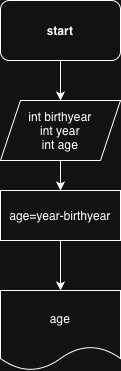

The diagram above was exported from draw.io. Its source (the exported page's mxGraphModel, read from the mxfile embedded in the PNG):
<mxGraphModel dx="786" dy="552" grid="1" gridSize="10" guides="1" tooltips="1" connect="1" arrows="1" fold="1" page="1" pageScale="1" pageWidth="827" pageHeight="1169" math="0" shadow="0">
  <root>
    <mxCell id="0" />
    <mxCell id="1" parent="0" />
    <mxCell id="l9Kgc_4FAk7qXu775FuY-7" style="edgeStyle=orthogonalEdgeStyle;rounded=0;orthogonalLoop=1;jettySize=auto;html=1;exitX=0.5;exitY=1;exitDx=0;exitDy=0;" edge="1" parent="1" source="l9Kgc_4FAk7qXu775FuY-2" target="l9Kgc_4FAk7qXu775FuY-3">
      <mxGeometry relative="1" as="geometry" />
    </mxCell>
    <mxCell id="l9Kgc_4FAk7qXu775FuY-2" value="int birthyear&lt;div&gt;int year&lt;/div&gt;&lt;div&gt;int age&lt;/div&gt;" style="shape=parallelogram;perimeter=parallelogramPerimeter;whiteSpace=wrap;html=1;fixedSize=1;" vertex="1" parent="1">
      <mxGeometry x="340" y="130" width="120" height="60" as="geometry" />
    </mxCell>
    <mxCell id="l9Kgc_4FAk7qXu775FuY-8" style="edgeStyle=orthogonalEdgeStyle;rounded=0;orthogonalLoop=1;jettySize=auto;html=1;entryX=0.5;entryY=0;entryDx=0;entryDy=0;" edge="1" parent="1" source="l9Kgc_4FAk7qXu775FuY-3" target="l9Kgc_4FAk7qXu775FuY-4">
      <mxGeometry relative="1" as="geometry" />
    </mxCell>
    <mxCell id="l9Kgc_4FAk7qXu775FuY-3" value="age=year-birthyear" style="rounded=0;whiteSpace=wrap;html=1;" vertex="1" parent="1">
      <mxGeometry x="340" y="220" width="120" height="50" as="geometry" />
    </mxCell>
    <mxCell id="l9Kgc_4FAk7qXu775FuY-4" value="age" style="shape=document;whiteSpace=wrap;html=1;boundedLbl=1;" vertex="1" parent="1">
      <mxGeometry x="340" y="320" width="120" height="80" as="geometry" />
    </mxCell>
    <mxCell id="l9Kgc_4FAk7qXu775FuY-5" value="" style="edgeStyle=orthogonalEdgeStyle;rounded=0;orthogonalLoop=1;jettySize=auto;html=1;" edge="1" parent="1" source="l9Kgc_4FAk7qXu775FuY-1" target="l9Kgc_4FAk7qXu775FuY-2">
      <mxGeometry relative="1" as="geometry" />
    </mxCell>
    <mxCell id="l9Kgc_4FAk7qXu775FuY-1" value="start" style="rounded=1;whiteSpace=wrap;html=1;fontStyle=1" vertex="1" parent="1">
      <mxGeometry x="340" y="30" width="120" height="60" as="geometry" />
    </mxCell>
  </root>
</mxGraphModel>